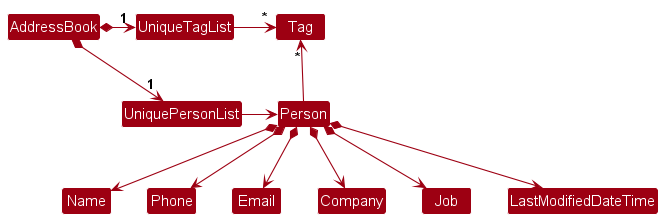

The diagram above was rendered by PlantUML. Its source (embedded in the PNG):
@startuml
!include style.puml
skinparam arrowThickness 1.1
skinparam arrowColor MODEL_COLOR
skinparam classBackgroundColor MODEL_COLOR

AddressBook *-right-> "1" UniquePersonList
AddressBook *-right-> "1" UniqueTagList
UniqueTagList -[hidden]down- UniquePersonList
UniqueTagList -[hidden]down- UniquePersonList

UniqueTagList -right-> "*" Tag
UniquePersonList -right-> Person

Person -up-> "*" Tag

Person *--> Name
Person *--> Phone
Person *--> Email
Person *--> Company
Person *--> Job
Person *--> LastModifiedDateTime
@enduml